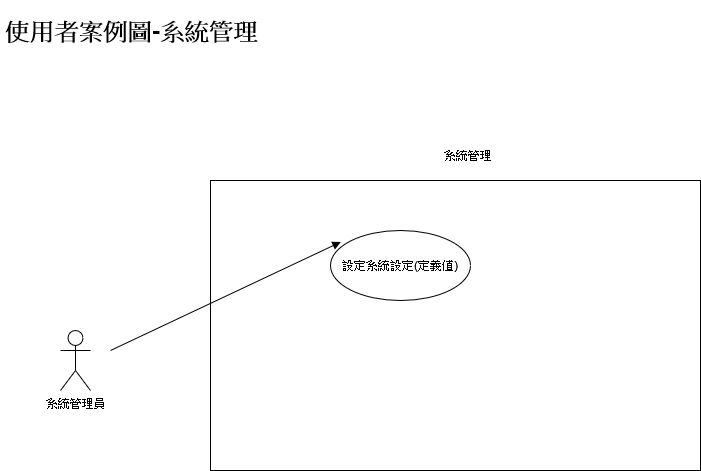

The diagram above was exported from draw.io. Its source (the exported page's mxGraphModel, read from the mxfile embedded in the PNG):
<mxGraphModel dx="1024" dy="687" grid="1" gridSize="10" guides="1" tooltips="1" connect="1" arrows="1" fold="1" page="1" pageScale="1" pageWidth="827" pageHeight="1169" math="0" shadow="0">
  <root>
    <mxCell id="0" />
    <mxCell id="1" parent="0" />
    <mxCell id="Q0atqk7WGVGKcePPyG4--57" value="" style="html=1;fontColor=default;strokeColor=default;fillColor=default;" vertex="1" parent="1">
      <mxGeometry x="250" y="210" width="490" height="290" as="geometry" />
    </mxCell>
    <mxCell id="A7Ur6f7OPCV7zLfDLtBG-33" value="&lt;h1&gt;使用者案例圖-系統管理&lt;/h1&gt;" style="text;html=1;strokeColor=none;fillColor=none;spacing=5;spacingTop=-20;whiteSpace=wrap;overflow=hidden;rounded=0;" parent="1" vertex="1">
      <mxGeometry x="40" y="40" width="330" height="130" as="geometry" />
    </mxCell>
    <mxCell id="Q0atqk7WGVGKcePPyG4--13" value="設定系統設定(定義值)" style="ellipse;whiteSpace=wrap;html=1;fontColor=default;strokeColor=default;fillColor=default;" vertex="1" parent="1">
      <mxGeometry x="370" y="260" width="140" height="70" as="geometry" />
    </mxCell>
    <mxCell id="Q0atqk7WGVGKcePPyG4--15" value="" style="html=1;verticalAlign=bottom;endArrow=block;rounded=0;labelBackgroundColor=default;fontColor=default;strokeColor=default;entryX=0.074;entryY=0.164;entryDx=0;entryDy=0;entryPerimeter=0;" edge="1" parent="1" target="Q0atqk7WGVGKcePPyG4--13">
      <mxGeometry width="80" relative="1" as="geometry">
        <mxPoint x="150" y="380" as="sourcePoint" />
        <mxPoint x="290.00000000000045" y="325" as="targetPoint" />
      </mxGeometry>
    </mxCell>
    <mxCell id="Q0atqk7WGVGKcePPyG4--47" value="系統管理員" style="shape=umlActor;verticalLabelPosition=bottom;verticalAlign=top;html=1;fillColor=default;strokeColor=default;fontColor=default;" vertex="1" parent="1">
      <mxGeometry x="100" y="360" width="30" height="60" as="geometry" />
    </mxCell>
    <mxCell id="Q0atqk7WGVGKcePPyG4--58" value="系統管理" style="text;html=1;strokeColor=none;fillColor=none;align=center;verticalAlign=middle;whiteSpace=wrap;rounded=0;fontColor=default;" vertex="1" parent="1">
      <mxGeometry x="465" y="170" width="85" height="30" as="geometry" />
    </mxCell>
  </root>
</mxGraphModel>